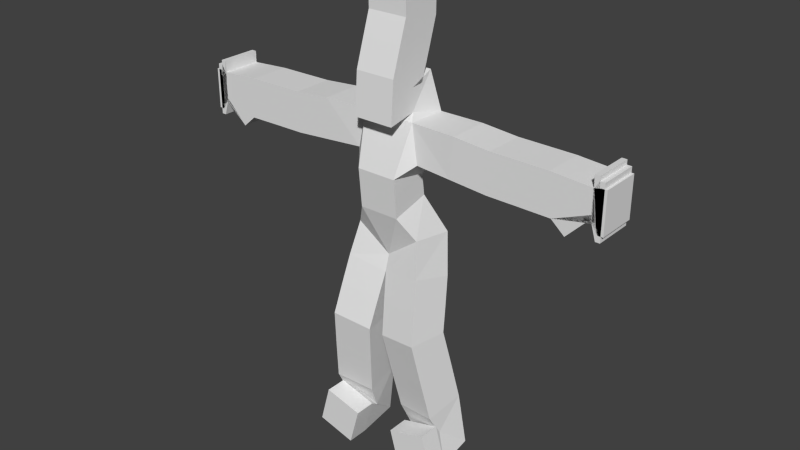 # Source: DoctorJoeScientistNonPrimitive.blend  (saved by Blender 2.76.0; exported with 4.5.12 LTS)
import bpy
from mathutils import Matrix  # noqa: F401  (used for matrix-valued properties, if any)

bpy.ops.wm.read_factory_settings(use_empty=True)
scene = bpy.context.scene
scene.name = 'Scene'

# ---- collections
col_collection_1 = bpy.data.collections.new('Collection 1'); scene.collection.children.link(col_collection_1)

# ---- world
world_world = bpy.data.worlds.new('World'); scene.world = world_world
world_world.color = (0.05088, 0.05088, 0.05088)
world_world.use_sun_shadow = False
world_world.sun_shadow_jitter_overblur = 0.0
world_world.cycles.sampling_method = 'MANUAL'
world_world.cycles.sample_map_resolution = 256

# ---- meshes
me_vert = bpy.data.meshes.new('Vert')
me_vert.from_pydata([(0.0, 0.0, 0.0), (0.2419, 5.083e-09, -0.1121), (0.3778, -0.2651, -1.149), (0.5681, 3.554e-07, -2.608), (0.5681, -0.5342, -2.608), (0.0, -0.1631, 0.4078), (0.0, -0.2039, 0.785), (0.0, 0.0, 1.183), (0.4078, -8.093e-09, 1.227), (1.336, 4.047e-09, 1.152), (2.059, 4.047e-09, 1.145), (2.365, 4.047e-09, 1.152), (2.477, -9.442e-09, 1.254), (2.548, -2.988e-09, 1.197), (2.557, 5.684e-09, 1.129), (2.537, 6.425e-09, 1.056), (2.375, 2.248e-08, 0.9947), (0.0, 0.03041, 1.395), (0.0, 0.02153, 1.714), (6.78e-08, -0.3049, 1.618), (8.289e-09, -0.2124, 1.882), (4.343e-09, -0.1019, 2.219), (0.0, 0.0, 2.534), (2.446, 3.081e-08, 0.9255), (2.549, -9.442e-09, 1.254), (2.612, -9.442e-09, 1.254), (2.609, -2.988e-09, 1.197), (2.669, -2.988e-09, 1.197), (2.634, 5.684e-09, 1.129), (2.699, 5.684e-09, 1.129), (2.613, 6.425e-09, 1.056), (2.668, 6.425e-09, 1.056), (0.0, 0.0, 2.811)], [(0, 1), (1, 2), (2, 3), (3, 4), (5, 0), (6, 5), (7, 6), (8, 7), (9, 8), (10, 9), (11, 10), (12, 11), (11, 13), (11, 14), (11, 15), (11, 16), (7, 17), (17, 18), (18, 19), (19, 20), (20, 21), (21, 22), (16, 23), (24, 12), (25, 24), (13, 26), (26, 27), (14, 28), (28, 29), (15, 30), (30, 31), (22, 32)], [])
me_vert.use_remesh_preserve_volume = False
me_vert.use_remesh_preserve_attributes = False
me_vert.use_mirror_vertex_groups = False
me_vert.update()
me_plane_001 = bpy.data.meshes.new('Plane.001')
me_plane_001.from_pydata([(0.0, 0.0, 0.0)], [], [])
me_plane_001.use_remesh_preserve_volume = False
me_plane_001.use_remesh_preserve_attributes = False
me_plane_001.use_mirror_vertex_groups = False
me_plane_001.update()

# ---- objects
ob_vert = bpy.data.objects.new('Vert', me_vert)
ob_plane = bpy.data.objects.new('Plane', me_plane_001)

# ---- transforms, parenting, visibility, modifiers, constraints
ob_vert.location = (0.0, 0.0, 2.7)
ob_vert.lineart.crease_threshold = 0.0
_m = ob_vert.modifiers.new('Mirror', 'MIRROR')
_m = ob_vert.modifiers.new('Skin', 'SKIN')
ob_plane.location = (0.0, 0.0, 0.0)
ob_plane.lineart.crease_threshold = 0.0

# ---- collection membership
col_collection_1.objects.link(ob_vert)
col_collection_1.objects.link(ob_plane)

# ---- scene / render settings (as saved in the file)
scene.frame_start = 1; scene.frame_end = 250; scene.frame_set(1)
scene.render.engine = 'BLENDER_EEVEE_NEXT'
scene.render.resolution_percentage = 50
scene.render.dither_intensity = 0.0
scene.cycles.use_denoising = False
scene.cycles.samples = 10
scene.cycles.sampling_pattern = 'TABULATED_SOBOL'
scene.cycles.light_sampling_threshold = 0.0
scene.cycles.use_adaptive_sampling = False
scene.cycles.use_light_tree = False
scene.cycles.blur_glossy = 0.0
scene.cycles.pixel_filter_type = 'GAUSSIAN'
scene.cycles.sample_clamp_indirect = 0.0
scene.view_settings.view_transform = 'Standard'
bpy.context.view_layer.update()

# ---- added for rendering (the .blend has no active camera and no usable light): camera, sun
cam_auto = bpy.data.cameras.new('AutoCamera')
cam_auto.lens = 50.0
cam_auto.sensor_width = 36.0
cam_auto.clip_end = 1000.0
ob_auto_camera = bpy.data.objects.new('AutoCamera', cam_auto)
scene.collection.objects.link(ob_auto_camera)
ob_auto_camera.location = (7.21514, -8.70014, 8.5227)
ob_auto_camera.rotation_euler = (1.09748, -7.21219e-08, 0.694738)
scene.camera = ob_auto_camera
light_auto_sun = bpy.data.lights.new('AutoSun', 'SUN')
light_auto_sun.energy = 3.0
light_auto_sun.angle = 0.0523599
ob_auto_sun = bpy.data.objects.new('AutoSun', light_auto_sun)
scene.collection.objects.link(ob_auto_sun)
ob_auto_sun.rotation_euler = (0.872665, 0.174533, 0.523599)
bpy.context.view_layer.update()
